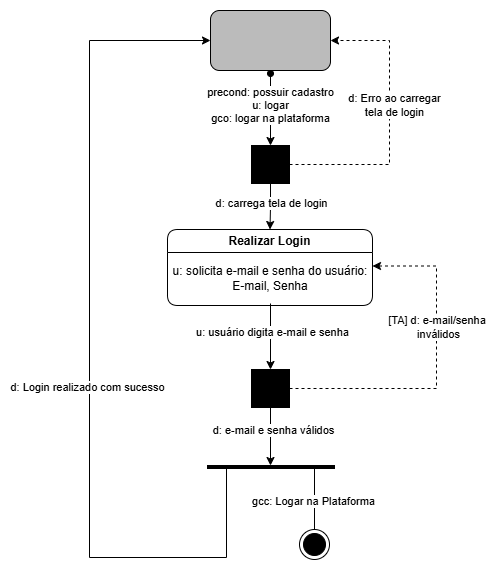

The diagram above was exported from draw.io. Its source (the exported page's mxGraphModel, read from the mxfile embedded in the PNG):
<mxGraphModel dx="1426" dy="777" grid="0" gridSize="10" guides="1" tooltips="1" connect="1" arrows="1" fold="1" page="1" pageScale="1" pageWidth="827" pageHeight="1169" math="0" shadow="0">
  <root>
    <mxCell id="0" />
    <mxCell id="1" parent="0" />
    <mxCell id="F7p8IZ-FLcv6kRuzjxC7-2" style="edgeStyle=orthogonalEdgeStyle;rounded=0;orthogonalLoop=1;jettySize=auto;html=1;startArrow=oval;startFill=1;" parent="1" target="F7p8IZ-FLcv6kRuzjxC7-1" edge="1">
      <mxGeometry relative="1" as="geometry">
        <mxPoint x="423" y="255" as="sourcePoint" />
      </mxGeometry>
    </mxCell>
    <mxCell id="F7p8IZ-FLcv6kRuzjxC7-4" value="precond: possuir cadastro&lt;div&gt;u: logar&lt;/div&gt;&lt;div&gt;gco: logar na plataforma&lt;/div&gt;" style="edgeLabel;html=1;align=center;verticalAlign=middle;resizable=0;points=[];" parent="F7p8IZ-FLcv6kRuzjxC7-2" vertex="1" connectable="0">
      <mxGeometry x="-0.152" y="-1" relative="1" as="geometry">
        <mxPoint as="offset" />
      </mxGeometry>
    </mxCell>
    <mxCell id="1YQcZZO5onqCFwuHWu6b-1" value="" style="rounded=1;whiteSpace=wrap;html=1;fillColor=#BBBBBB;" parent="1" vertex="1">
      <mxGeometry x="363" y="192" width="120" height="60" as="geometry" />
    </mxCell>
    <mxCell id="1YQcZZO5onqCFwuHWu6b-30" value="Realizar Login" style="swimlane;whiteSpace=wrap;html=1;rounded=1;" parent="1" vertex="1">
      <mxGeometry x="320" y="411" width="205" height="76" as="geometry" />
    </mxCell>
    <mxCell id="1YQcZZO5onqCFwuHWu6b-31" value="u: solicita e-mail e senha do usuário:&lt;div&gt;E-mail, Senha&lt;/div&gt;" style="text;html=1;whiteSpace=wrap;strokeColor=none;fillColor=none;align=center;verticalAlign=middle;rounded=0;" parent="1YQcZZO5onqCFwuHWu6b-30" vertex="1">
      <mxGeometry x="1" y="24" width="204" height="50" as="geometry" />
    </mxCell>
    <mxCell id="1YQcZZO5onqCFwuHWu6b-38" style="edgeStyle=orthogonalEdgeStyle;rounded=0;orthogonalLoop=1;jettySize=auto;html=1;entryX=0.5;entryY=0;entryDx=0;entryDy=0;" parent="1" source="1YQcZZO5onqCFwuHWu6b-32" edge="1">
      <mxGeometry relative="1" as="geometry">
        <mxPoint x="423" y="647" as="targetPoint" />
      </mxGeometry>
    </mxCell>
    <mxCell id="1YQcZZO5onqCFwuHWu6b-39" value="d: e-mail e senha válidos" style="edgeLabel;html=1;align=center;verticalAlign=middle;resizable=0;points=[];" parent="1YQcZZO5onqCFwuHWu6b-38" vertex="1" connectable="0">
      <mxGeometry x="-0.2281" y="2" relative="1" as="geometry">
        <mxPoint as="offset" />
      </mxGeometry>
    </mxCell>
    <mxCell id="1YQcZZO5onqCFwuHWu6b-47" style="edgeStyle=orthogonalEdgeStyle;rounded=0;orthogonalLoop=1;jettySize=auto;html=1;entryX=1;entryY=0.25;entryDx=0;entryDy=0;dashed=1;" parent="1" source="1YQcZZO5onqCFwuHWu6b-32" target="1YQcZZO5onqCFwuHWu6b-31" edge="1">
      <mxGeometry relative="1" as="geometry">
        <Array as="points">
          <mxPoint x="589" y="570" />
          <mxPoint x="589" y="448" />
        </Array>
      </mxGeometry>
    </mxCell>
    <mxCell id="1YQcZZO5onqCFwuHWu6b-48" value="[TA] d: e-mail/senha&amp;nbsp;&lt;div&gt;inválidos&lt;/div&gt;" style="edgeLabel;html=1;align=center;verticalAlign=middle;resizable=0;points=[];" parent="1YQcZZO5onqCFwuHWu6b-47" vertex="1" connectable="0">
      <mxGeometry x="0.2546" y="-1" relative="1" as="geometry">
        <mxPoint as="offset" />
      </mxGeometry>
    </mxCell>
    <mxCell id="1YQcZZO5onqCFwuHWu6b-32" value="" style="whiteSpace=wrap;html=1;aspect=fixed;fillColor=#000000;" parent="1" vertex="1">
      <mxGeometry x="404" y="551" width="38" height="38" as="geometry" />
    </mxCell>
    <mxCell id="1YQcZZO5onqCFwuHWu6b-35" style="edgeStyle=orthogonalEdgeStyle;rounded=0;orthogonalLoop=1;jettySize=auto;html=1;entryX=0.5;entryY=0;entryDx=0;entryDy=0;" parent="1" source="1YQcZZO5onqCFwuHWu6b-31" target="1YQcZZO5onqCFwuHWu6b-32" edge="1">
      <mxGeometry relative="1" as="geometry" />
    </mxCell>
    <mxCell id="1YQcZZO5onqCFwuHWu6b-36" value="u: usuário digita e-mail e senha" style="edgeLabel;html=1;align=center;verticalAlign=middle;resizable=0;points=[];" parent="1YQcZZO5onqCFwuHWu6b-35" vertex="1" connectable="0">
      <mxGeometry x="-0.1364" y="1" relative="1" as="geometry">
        <mxPoint as="offset" />
      </mxGeometry>
    </mxCell>
    <mxCell id="F7p8IZ-FLcv6kRuzjxC7-3" style="edgeStyle=orthogonalEdgeStyle;rounded=0;orthogonalLoop=1;jettySize=auto;html=1;entryX=0.5;entryY=0;entryDx=0;entryDy=0;" parent="1" source="F7p8IZ-FLcv6kRuzjxC7-1" target="1YQcZZO5onqCFwuHWu6b-30" edge="1">
      <mxGeometry relative="1" as="geometry" />
    </mxCell>
    <mxCell id="F7p8IZ-FLcv6kRuzjxC7-5" value="d: carrega tela de login" style="edgeLabel;html=1;align=center;verticalAlign=middle;resizable=0;points=[];" parent="F7p8IZ-FLcv6kRuzjxC7-3" vertex="1" connectable="0">
      <mxGeometry x="-0.1756" relative="1" as="geometry">
        <mxPoint as="offset" />
      </mxGeometry>
    </mxCell>
    <mxCell id="rzvCJkHMF-_MhWIvmeSj-7" style="edgeStyle=orthogonalEdgeStyle;rounded=0;orthogonalLoop=1;jettySize=auto;html=1;entryX=1;entryY=0.5;entryDx=0;entryDy=0;dashed=1;" parent="1" source="F7p8IZ-FLcv6kRuzjxC7-1" target="1YQcZZO5onqCFwuHWu6b-1" edge="1">
      <mxGeometry relative="1" as="geometry">
        <Array as="points">
          <mxPoint x="542" y="346" />
          <mxPoint x="542" y="222" />
        </Array>
      </mxGeometry>
    </mxCell>
    <mxCell id="rzvCJkHMF-_MhWIvmeSj-8" value="d: Erro ao carregar&lt;div&gt;&lt;div&gt;tela de login&lt;/div&gt;&lt;/div&gt;" style="edgeLabel;html=1;align=center;verticalAlign=middle;resizable=0;points=[];" parent="rzvCJkHMF-_MhWIvmeSj-7" vertex="1" connectable="0">
      <mxGeometry x="0.1307" y="-4" relative="1" as="geometry">
        <mxPoint as="offset" />
      </mxGeometry>
    </mxCell>
    <mxCell id="F7p8IZ-FLcv6kRuzjxC7-1" value="" style="whiteSpace=wrap;html=1;aspect=fixed;fillColor=#000000;" parent="1" vertex="1">
      <mxGeometry x="404" y="327" width="38" height="38" as="geometry" />
    </mxCell>
    <mxCell id="rzvCJkHMF-_MhWIvmeSj-1" value="" style="endArrow=none;html=1;rounded=0;strokeWidth=4;" parent="1" edge="1">
      <mxGeometry width="50" height="50" relative="1" as="geometry">
        <mxPoint x="360" y="649" as="sourcePoint" />
        <mxPoint x="488" y="649" as="targetPoint" />
      </mxGeometry>
    </mxCell>
    <mxCell id="rzvCJkHMF-_MhWIvmeSj-2" value="" style="endArrow=none;html=1;rounded=0;" parent="1" edge="1">
      <mxGeometry width="50" height="50" relative="1" as="geometry">
        <mxPoint x="467" y="711" as="sourcePoint" />
        <mxPoint x="467" y="649" as="targetPoint" />
      </mxGeometry>
    </mxCell>
    <mxCell id="rzvCJkHMF-_MhWIvmeSj-3" value="gcc: Logar na Plataforma" style="edgeLabel;html=1;align=center;verticalAlign=middle;resizable=0;points=[];" parent="rzvCJkHMF-_MhWIvmeSj-2" vertex="1" connectable="0">
      <mxGeometry x="-0.2407" y="2" relative="1" as="geometry">
        <mxPoint y="-5" as="offset" />
      </mxGeometry>
    </mxCell>
    <mxCell id="rzvCJkHMF-_MhWIvmeSj-4" value="" style="ellipse;html=1;shape=endState;fillColor=#000000;strokeColor=#000000;" parent="1" vertex="1">
      <mxGeometry x="452" y="711" width="30" height="30" as="geometry" />
    </mxCell>
    <mxCell id="rzvCJkHMF-_MhWIvmeSj-5" value="" style="endArrow=classic;html=1;rounded=0;entryX=0;entryY=0.5;entryDx=0;entryDy=0;edgeStyle=orthogonalEdgeStyle;" parent="1" target="1YQcZZO5onqCFwuHWu6b-1" edge="1">
      <mxGeometry width="50" height="50" relative="1" as="geometry">
        <mxPoint x="379" y="650" as="sourcePoint" />
        <mxPoint x="429" y="600" as="targetPoint" />
        <Array as="points">
          <mxPoint x="379" y="739" />
          <mxPoint x="242" y="739" />
          <mxPoint x="242" y="222" />
        </Array>
      </mxGeometry>
    </mxCell>
    <mxCell id="rzvCJkHMF-_MhWIvmeSj-6" value="d: Login realizado com sucesso" style="edgeLabel;html=1;align=center;verticalAlign=middle;resizable=0;points=[];" parent="rzvCJkHMF-_MhWIvmeSj-5" vertex="1" connectable="0">
      <mxGeometry x="-0.081" y="3" relative="1" as="geometry">
        <mxPoint as="offset" />
      </mxGeometry>
    </mxCell>
  </root>
</mxGraphModel>